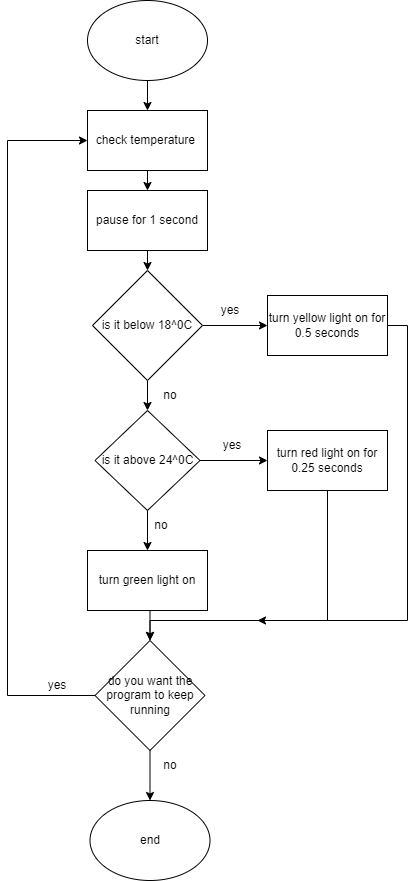

The diagram above was exported from draw.io. Its source (the exported page's mxGraphModel, read from the mxfile embedded in the PNG):
<mxGraphModel dx="1313" dy="653" grid="1" gridSize="10" guides="1" tooltips="1" connect="1" arrows="1" fold="1" page="1" pageScale="1" pageWidth="827" pageHeight="1169" math="0" shadow="0">
  <root>
    <mxCell id="0" />
    <mxCell id="1" parent="0" />
    <mxCell id="H2Du_8f7SkcA_JVJCYAC-12" style="edgeStyle=orthogonalEdgeStyle;rounded=0;orthogonalLoop=1;jettySize=auto;html=1;exitX=0.5;exitY=1;exitDx=0;exitDy=0;entryX=0.5;entryY=0;entryDx=0;entryDy=0;" edge="1" parent="1" source="H2Du_8f7SkcA_JVJCYAC-1" target="H2Du_8f7SkcA_JVJCYAC-2">
      <mxGeometry relative="1" as="geometry" />
    </mxCell>
    <mxCell id="H2Du_8f7SkcA_JVJCYAC-1" value="start" style="ellipse;whiteSpace=wrap;html=1;" vertex="1" parent="1">
      <mxGeometry x="340" y="30" width="120" height="80" as="geometry" />
    </mxCell>
    <mxCell id="H2Du_8f7SkcA_JVJCYAC-3" style="edgeStyle=orthogonalEdgeStyle;rounded=0;orthogonalLoop=1;jettySize=auto;html=1;exitX=0.75;exitY=0;exitDx=0;exitDy=0;" edge="1" parent="1" source="H2Du_8f7SkcA_JVJCYAC-2">
      <mxGeometry relative="1" as="geometry">
        <mxPoint x="430" y="150" as="targetPoint" />
      </mxGeometry>
    </mxCell>
    <mxCell id="H2Du_8f7SkcA_JVJCYAC-13" style="edgeStyle=orthogonalEdgeStyle;rounded=0;orthogonalLoop=1;jettySize=auto;html=1;exitX=0.5;exitY=1;exitDx=0;exitDy=0;entryX=0.5;entryY=0;entryDx=0;entryDy=0;" edge="1" parent="1" source="H2Du_8f7SkcA_JVJCYAC-2" target="H2Du_8f7SkcA_JVJCYAC-10">
      <mxGeometry relative="1" as="geometry" />
    </mxCell>
    <mxCell id="H2Du_8f7SkcA_JVJCYAC-2" value="check temperature&amp;nbsp;" style="rounded=0;whiteSpace=wrap;html=1;" vertex="1" parent="1">
      <mxGeometry x="340" y="140" width="120" height="60" as="geometry" />
    </mxCell>
    <mxCell id="H2Du_8f7SkcA_JVJCYAC-15" style="edgeStyle=orthogonalEdgeStyle;rounded=0;orthogonalLoop=1;jettySize=auto;html=1;exitX=1;exitY=0.5;exitDx=0;exitDy=0;entryX=0;entryY=0.5;entryDx=0;entryDy=0;" edge="1" parent="1" source="H2Du_8f7SkcA_JVJCYAC-4" target="H2Du_8f7SkcA_JVJCYAC-9">
      <mxGeometry relative="1" as="geometry" />
    </mxCell>
    <mxCell id="H2Du_8f7SkcA_JVJCYAC-16" style="edgeStyle=orthogonalEdgeStyle;rounded=0;orthogonalLoop=1;jettySize=auto;html=1;exitX=0.5;exitY=1;exitDx=0;exitDy=0;entryX=0.5;entryY=0;entryDx=0;entryDy=0;" edge="1" parent="1" source="H2Du_8f7SkcA_JVJCYAC-4" target="H2Du_8f7SkcA_JVJCYAC-5">
      <mxGeometry relative="1" as="geometry" />
    </mxCell>
    <mxCell id="H2Du_8f7SkcA_JVJCYAC-4" value="is it below 18^0C" style="rhombus;whiteSpace=wrap;html=1;" vertex="1" parent="1">
      <mxGeometry x="345" y="300" width="110" height="110" as="geometry" />
    </mxCell>
    <mxCell id="H2Du_8f7SkcA_JVJCYAC-17" style="edgeStyle=orthogonalEdgeStyle;rounded=0;orthogonalLoop=1;jettySize=auto;html=1;exitX=1;exitY=0.5;exitDx=0;exitDy=0;entryX=0;entryY=0.5;entryDx=0;entryDy=0;" edge="1" parent="1" source="H2Du_8f7SkcA_JVJCYAC-5" target="H2Du_8f7SkcA_JVJCYAC-11">
      <mxGeometry relative="1" as="geometry" />
    </mxCell>
    <mxCell id="H2Du_8f7SkcA_JVJCYAC-18" style="edgeStyle=orthogonalEdgeStyle;rounded=0;orthogonalLoop=1;jettySize=auto;html=1;exitX=0.5;exitY=1;exitDx=0;exitDy=0;entryX=0.5;entryY=0;entryDx=0;entryDy=0;" edge="1" parent="1" source="H2Du_8f7SkcA_JVJCYAC-5" target="H2Du_8f7SkcA_JVJCYAC-7">
      <mxGeometry relative="1" as="geometry" />
    </mxCell>
    <mxCell id="H2Du_8f7SkcA_JVJCYAC-5" value="is it above 24^0C" style="rhombus;whiteSpace=wrap;html=1;" vertex="1" parent="1">
      <mxGeometry x="347.5" y="440" width="105" height="100" as="geometry" />
    </mxCell>
    <mxCell id="H2Du_8f7SkcA_JVJCYAC-20" style="edgeStyle=orthogonalEdgeStyle;rounded=0;orthogonalLoop=1;jettySize=auto;html=1;exitX=0.5;exitY=1;exitDx=0;exitDy=0;entryX=0.5;entryY=0;entryDx=0;entryDy=0;" edge="1" parent="1" source="H2Du_8f7SkcA_JVJCYAC-7" target="H2Du_8f7SkcA_JVJCYAC-19">
      <mxGeometry relative="1" as="geometry" />
    </mxCell>
    <mxCell id="H2Du_8f7SkcA_JVJCYAC-7" value="turn green light on" style="rounded=0;whiteSpace=wrap;html=1;" vertex="1" parent="1">
      <mxGeometry x="340" y="580" width="120" height="60" as="geometry" />
    </mxCell>
    <mxCell id="H2Du_8f7SkcA_JVJCYAC-22" style="edgeStyle=orthogonalEdgeStyle;rounded=0;orthogonalLoop=1;jettySize=auto;html=1;exitX=1;exitY=0.5;exitDx=0;exitDy=0;" edge="1" parent="1" source="H2Du_8f7SkcA_JVJCYAC-9">
      <mxGeometry relative="1" as="geometry">
        <mxPoint x="510" y="650" as="targetPoint" />
        <Array as="points">
          <mxPoint x="660" y="355" />
          <mxPoint x="660" y="650" />
        </Array>
      </mxGeometry>
    </mxCell>
    <mxCell id="H2Du_8f7SkcA_JVJCYAC-9" value="turn yellow light on for 0.5 seconds" style="rounded=0;whiteSpace=wrap;html=1;" vertex="1" parent="1">
      <mxGeometry x="520" y="325" width="120" height="60" as="geometry" />
    </mxCell>
    <mxCell id="H2Du_8f7SkcA_JVJCYAC-14" style="edgeStyle=orthogonalEdgeStyle;rounded=0;orthogonalLoop=1;jettySize=auto;html=1;exitX=0.5;exitY=1;exitDx=0;exitDy=0;entryX=0.5;entryY=0;entryDx=0;entryDy=0;" edge="1" parent="1" source="H2Du_8f7SkcA_JVJCYAC-10" target="H2Du_8f7SkcA_JVJCYAC-4">
      <mxGeometry relative="1" as="geometry" />
    </mxCell>
    <mxCell id="H2Du_8f7SkcA_JVJCYAC-10" value="pause for 1 second" style="rounded=0;whiteSpace=wrap;html=1;" vertex="1" parent="1">
      <mxGeometry x="340" y="220" width="120" height="60" as="geometry" />
    </mxCell>
    <mxCell id="H2Du_8f7SkcA_JVJCYAC-21" style="edgeStyle=orthogonalEdgeStyle;rounded=0;orthogonalLoop=1;jettySize=auto;html=1;exitX=0.5;exitY=1;exitDx=0;exitDy=0;entryX=0.5;entryY=0;entryDx=0;entryDy=0;" edge="1" parent="1" source="H2Du_8f7SkcA_JVJCYAC-11" target="H2Du_8f7SkcA_JVJCYAC-19">
      <mxGeometry relative="1" as="geometry">
        <Array as="points">
          <mxPoint x="580" y="650" />
          <mxPoint x="403" y="650" />
        </Array>
      </mxGeometry>
    </mxCell>
    <mxCell id="H2Du_8f7SkcA_JVJCYAC-11" value="turn red light on for 0.25 seconds" style="rounded=0;whiteSpace=wrap;html=1;" vertex="1" parent="1">
      <mxGeometry x="520" y="460" width="120" height="60" as="geometry" />
    </mxCell>
    <mxCell id="H2Du_8f7SkcA_JVJCYAC-23" style="edgeStyle=orthogonalEdgeStyle;rounded=0;orthogonalLoop=1;jettySize=auto;html=1;exitX=0;exitY=0.5;exitDx=0;exitDy=0;entryX=0;entryY=0.5;entryDx=0;entryDy=0;" edge="1" parent="1" source="H2Du_8f7SkcA_JVJCYAC-19" target="H2Du_8f7SkcA_JVJCYAC-2">
      <mxGeometry relative="1" as="geometry">
        <mxPoint x="240" y="300" as="targetPoint" />
        <Array as="points">
          <mxPoint x="260" y="725" />
          <mxPoint x="260" y="170" />
        </Array>
      </mxGeometry>
    </mxCell>
    <mxCell id="H2Du_8f7SkcA_JVJCYAC-26" style="edgeStyle=orthogonalEdgeStyle;rounded=0;orthogonalLoop=1;jettySize=auto;html=1;exitX=0.5;exitY=1;exitDx=0;exitDy=0;entryX=0.5;entryY=0;entryDx=0;entryDy=0;" edge="1" parent="1" source="H2Du_8f7SkcA_JVJCYAC-19" target="H2Du_8f7SkcA_JVJCYAC-25">
      <mxGeometry relative="1" as="geometry" />
    </mxCell>
    <mxCell id="H2Du_8f7SkcA_JVJCYAC-19" value="do you want the program to keep running" style="rhombus;whiteSpace=wrap;html=1;" vertex="1" parent="1">
      <mxGeometry x="347.5" y="670" width="110" height="110" as="geometry" />
    </mxCell>
    <mxCell id="H2Du_8f7SkcA_JVJCYAC-25" value="end" style="ellipse;whiteSpace=wrap;html=1;" vertex="1" parent="1">
      <mxGeometry x="342.5" y="830" width="120" height="80" as="geometry" />
    </mxCell>
    <mxCell id="H2Du_8f7SkcA_JVJCYAC-27" value="no" style="text;html=1;align=center;verticalAlign=middle;whiteSpace=wrap;rounded=0;" vertex="1" parent="1">
      <mxGeometry x="384" y="540" width="60" height="30" as="geometry" />
    </mxCell>
    <mxCell id="H2Du_8f7SkcA_JVJCYAC-28" value="no" style="text;html=1;align=center;verticalAlign=middle;whiteSpace=wrap;rounded=0;" vertex="1" parent="1">
      <mxGeometry x="392.5" y="410" width="60" height="30" as="geometry" />
    </mxCell>
    <mxCell id="H2Du_8f7SkcA_JVJCYAC-29" value="no" style="text;html=1;align=center;verticalAlign=middle;whiteSpace=wrap;rounded=0;" vertex="1" parent="1">
      <mxGeometry x="392.5" y="780" width="60" height="30" as="geometry" />
    </mxCell>
    <mxCell id="H2Du_8f7SkcA_JVJCYAC-30" value="yes" style="text;html=1;align=center;verticalAlign=middle;whiteSpace=wrap;rounded=0;" vertex="1" parent="1">
      <mxGeometry x="280" y="700" width="60" height="30" as="geometry" />
    </mxCell>
    <mxCell id="H2Du_8f7SkcA_JVJCYAC-31" value="yes" style="text;html=1;align=center;verticalAlign=middle;whiteSpace=wrap;rounded=0;" vertex="1" parent="1">
      <mxGeometry x="455" y="460" width="60" height="30" as="geometry" />
    </mxCell>
    <mxCell id="H2Du_8f7SkcA_JVJCYAC-32" value="yes" style="text;html=1;align=center;verticalAlign=middle;whiteSpace=wrap;rounded=0;" vertex="1" parent="1">
      <mxGeometry x="452.5" y="325" width="60" height="30" as="geometry" />
    </mxCell>
  </root>
</mxGraphModel>